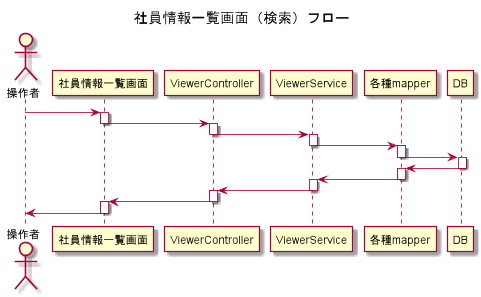

The diagram above was rendered by PlantUML. Its source (embedded in the PNG):
@startuml
title 社員情報一覧画面（検索）フロー

Actor "操作者" as User

User -> 社員情報一覧画面

activate 社員情報一覧画面
社員情報一覧画面 -> ViewerController
deactivate 社員情報一覧画面

activate ViewerController
ViewerController -> ViewerService
deactivate ViewerController

activate ViewerService
ViewerService -> 各種mapper
deactivate ViewerService

activate 各種mapper
各種mapper -> DB
deactivate 各種mapper

activate DB
各種mapper <- DB
deactivate DB

activate 各種mapper
ViewerService <- 各種mapper
deactivate 各種mapper

activate ViewerService
ViewerController <- ViewerService
deactivate ViewerService

activate ViewerController
社員情報一覧画面 <- ViewerController
deactivate ViewerController

activate 社員情報一覧画面
User <- 社員情報一覧画面
deactivate 社員情報一覧画面

@enduml